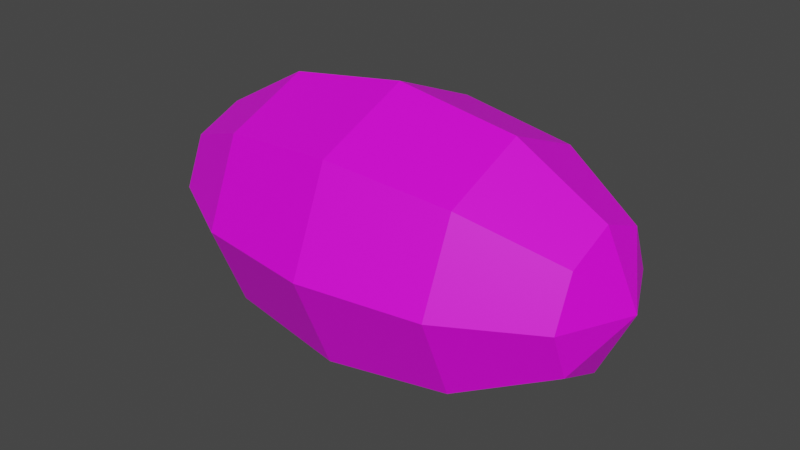 # Source: football.blend  (saved by Blender 3.2.14; exported with 4.5.12 LTS)
import bpy
from mathutils import Matrix  # noqa: F401  (used for matrix-valued properties, if any)

bpy.ops.wm.read_factory_settings(use_empty=True)
scene = bpy.context.scene
scene.name = 'Scene'

# ---- collections
col_collection = bpy.data.collections.new('Collection'); scene.collection.children.link(col_collection)

# ---- images (referenced by path relative to the original .blend; pixels are not part of the script)
import os
ASSET_DIR = os.environ.get("B2B_ASSET_DIR", "")  # directory of the original .blend (textures are referenced by path, not embedded)
HERE = os.path.dirname(os.path.abspath(__file__))  # packed textures are extracted next to this script under _unpacked/

def load_image(name, relpath, width, height, colorspace="sRGB"):
    """Load a texture the original file referenced (path relative to the .blend, or extracted next to this script)."""
    p = next((c for c in (os.path.join(HERE, relpath), os.path.join(ASSET_DIR, relpath)) if relpath and os.path.exists(c)), "")
    if p:
        img = bpy.data.images.load(p, check_existing=True)
        img.name = name
    else:  # same state as the original file: an image datablock whose file is absent (Cycles renders it pink)
        img = bpy.data.images.new(name, width, height)
        img.source = "FILE"
        img.filepath = "//" + (relpath or name)
    img.colorspace_settings.name = colorspace
    return img
img_football = load_image('Football', 'Football.png', 1024, 1024, 'sRGB')

# ---- materials (node trees are filled in below, after node groups)
mat_material_002 = bpy.data.materials.new('Material.002')
mat_material_002.use_transparent_shadow = False

# ---- material node trees
mat_material_002.use_nodes = True; mat_material_002.node_tree.nodes.clear()
_N = mat_material_002.node_tree.nodes; _L = mat_material_002.node_tree.links
n0 = _N.new('ShaderNodeBsdfPrincipled'); n0.name = 'Principled BSDF'; n0.location = (10, 300)
n0.distribution = 'GGX'
n0.subsurface_method = 'RANDOM_WALK_SKIN'
n0.inputs[3].default_value = 1.45
n0.inputs[27].default_value = (0.0, 0.0, 0.0, 1.0)
n0.inputs[28].default_value = 1.0
n1 = _N.new('ShaderNodeOutputMaterial'); n1.name = 'Material Output'; n1.location = (300, 300)
n2 = _N.new('ShaderNodeTexImage'); n2.name = 'Image Texture'; n2.location = (-280, 260)
n2.image = img_football
_L.new(n0.outputs[0], n1.inputs[0])
_L.new(n2.outputs[0], n0.inputs[0])
n1.is_active_output = True

# ---- world
world_world = bpy.data.worlds.new('World'); scene.world = world_world
world_world.use_nodes = True; world_world.node_tree.nodes.clear()
_N = world_world.node_tree.nodes; _L = world_world.node_tree.links
n0 = _N.new('ShaderNodeOutputWorld'); n0.name = 'World Output'; n0.location = (300, 300)
n1 = _N.new('ShaderNodeBackground'); n1.name = 'Background'; n1.location = (10, 300)
n1.inputs[0].default_value = (0.05088, 0.05088, 0.05088, 1.0)
_L.new(n1.outputs[0], n0.inputs[0])
n0.is_active_output = True
world_world.color = (0.05088, 0.05088, 0.05088)
world_world.use_sun_shadow = False
world_world.sun_shadow_jitter_overblur = 0.0

# ---- meshes
me_sphere = bpy.data.meshes.new('Sphere')
me_sphere.from_pydata([(-0.3308, 0.1086, 0.2287), (-0.191, 0.188, 0.2287), (2.759e-07, 0.2171, 0.2287), (0.191, 0.188, 0.2287), (0.3308, 0.1086, 0.2287), (-0.3308, 0.07677, 0.3057), (-0.191, 0.133, 0.362), (2.839e-07, 0.1535, 0.3827), (0.191, 0.133, 0.362), (0.3308, 0.07677, 0.3057), (0.382, -1.206e-07, 0.2287), (-0.3308, -3.9e-08, 0.3376), (-0.191, -6.202e-08, 0.4173), (2.565e-07, -9.16e-08, 0.4464), (0.191, -1.198e-07, 0.4173), (0.3308, -1.311e-07, 0.3376), (-0.3308, -0.07677, 0.3057), (-0.191, -0.133, 0.362), (2.428e-07, -0.1535, 0.3827), (0.191, -0.133, 0.362), (0.3308, -0.07677, 0.3057), (-0.3308, -0.1086, 0.2287), (-0.191, -0.188, 0.2287), (2.175e-07, -0.2171, 0.2287), (0.191, -0.188, 0.2287), (0.3308, -0.1086, 0.2287), (-0.382, -3.14e-08, 0.2287), (-0.3308, -0.07677, 0.1518), (-0.191, -0.133, 0.09542), (2.154e-07, -0.1535, 0.07479), (0.191, -0.133, 0.09542), (0.3308, -0.07677, 0.1518), (-0.3308, -3.28e-09, 0.1199), (-0.191, -1.136e-08, 0.0402), (2.291e-07, -3.31e-08, 0.01103), (0.191, -6.915e-08, 0.0402), (0.3308, -9.864e-08, 0.1199), (-0.3308, 0.07677, 0.1518), (-0.191, 0.133, 0.09542), (2.565e-07, 0.1535, 0.07479), (0.191, 0.133, 0.09542), (0.3308, 0.07677, 0.1518), (-0.3111, 0.1197, 0.2287), (-0.2645, 0.1462, 0.2287), (-0.3111, 0.08467, 0.3136), (-0.2645, 0.1034, 0.3324), (-0.3111, -4.224e-08, 0.3488), (-0.2645, -4.991e-08, 0.3754), (-0.3111, -0.08467, 0.3136), (-0.2645, -0.1034, 0.3324), (-0.3111, -0.1197, 0.2287), (-0.2645, -0.1462, 0.2287), (-0.3111, -0.08467, 0.1438), (-0.2645, -0.1034, 0.1251), (-0.3111, -4.416e-09, 0.1087), (-0.2645, -7.109e-09, 0.08211), (-0.3111, 0.08467, 0.1438), (-0.2645, 0.1034, 0.1251), (0.2645, 0.1462, 0.2287), (0.3111, 0.1197, 0.2287), (0.2645, 0.1034, 0.3324), (0.3111, 0.08467, 0.3136), (0.2645, -1.258e-07, 0.3754), (0.3111, -1.295e-07, 0.3488), (0.2645, -0.1034, 0.3324), (0.3111, -0.08467, 0.3136), (0.2645, -0.1462, 0.2287), (0.3111, -0.1197, 0.2287), (0.2645, -0.1034, 0.1251), (0.3111, -0.08467, 0.1438), (0.2645, -8.466e-08, 0.08211), (0.3111, -9.449e-08, 0.1087), (0.2645, 0.1034, 0.1251), (0.3111, 0.08467, 0.1438)], [], [(58, 3, 8, 60), (2, 1, 6, 7), (0, 26, 5), (10, 4, 9), (3, 2, 7, 8), (42, 0, 5, 44), (7, 6, 12, 13), (5, 26, 11), (10, 9, 15), (8, 7, 13, 14), (44, 5, 11, 46), (60, 8, 14, 62), (11, 26, 16), (10, 15, 20), (14, 13, 18, 19), (46, 11, 16, 48), (62, 14, 19, 64), (13, 12, 17, 18), (10, 20, 25), (19, 18, 23, 24), (48, 16, 21, 50), (64, 19, 24, 66), (18, 17, 22, 23), (16, 26, 21), (10, 25, 31), (24, 23, 29, 30), (50, 21, 27, 52), (66, 24, 30, 68), (23, 22, 28, 29), (21, 26, 27), (10, 31, 36), (30, 29, 34, 35), (52, 27, 32, 54), (68, 30, 35, 70), (29, 28, 33, 34), (27, 26, 32), (35, 34, 39, 40), (54, 32, 37, 56), (70, 35, 40, 72), (34, 33, 38, 39), (32, 26, 37), (10, 36, 41), (56, 37, 0, 42), (72, 40, 3, 58), (39, 38, 1, 2), (37, 26, 0), (10, 41, 4), (40, 39, 2, 3), (38, 57, 43, 1), (57, 56, 42, 43), (33, 55, 57, 38), (55, 54, 56, 57), (28, 53, 55, 33), (53, 52, 54, 55), (22, 51, 53, 28), (51, 50, 52, 53), (17, 49, 51, 22), (49, 48, 50, 51), (12, 47, 49, 17), (47, 46, 48, 49), (6, 45, 47, 12), (45, 44, 46, 47), (1, 43, 45, 6), (43, 42, 44, 45), (41, 73, 59, 4), (73, 72, 58, 59), (36, 71, 73, 41), (71, 70, 72, 73), (31, 69, 71, 36), (69, 68, 70, 71), (25, 67, 69, 31), (67, 66, 68, 69), (20, 65, 67, 25), (65, 64, 66, 67), (15, 63, 65, 20), (63, 62, 64, 65), (9, 61, 63, 15), (61, 60, 62, 63), (4, 59, 61, 9), (59, 58, 60, 61)])
_uv = me_sphere.uv_layers.new(name='UVMap')
_uv.uv.foreach_set('vector', [0.1124, 0.4626, 0.1, 0.4166, 0.2118, 0.4166, 0.1993, 0.4626, 0.09142, 0.2809, 0.1, 0.1333, 0.2118, 0.1333, 0.2205, 0.2809, 0.1555, 0.6997, 0.2332, 0.685, 0.201, 0.742, 0.07777, 0.685, 0.0, 0.6403, 0.04554, 0.598, 0.1, 0.4166, 0.09142, 0.2809, 0.2205, 0.2809, 0.2118, 0.4166, 0.1202, 0.03002, 0.1235, 0.01312, 0.1881, 0.01312, 0.1914, 0.03002, 0.2205, 0.2809, 0.2118, 0.1333, 0.2907, 0.1105, 0.3115, 0.2547, 0.201, 0.742, 0.2332, 0.685, 0.2654, 0.7421, 0.07777, 0.685, 0.04554, 0.598, 0.1099, 0.5978, 0.2118, 0.4166, 0.2205, 0.2809, 0.3115, 0.2547, 0.2907, 0.3939, 0.1914, 0.03002, 0.1881, 0.01312, 0.2336, 5.96e-08, 0.2416, 0.01554, 0.03433, 0.5535, 0.02189, 0.5042, 0.1334, 0.504, 0.1211, 0.5533, 0.2654, 0.7421, 0.2332, 0.685, 0.311, 0.7, 0.07777, 0.685, 0.1099, 0.5978, 0.1555, 0.64, 0.8444, 0.09269, 0.8444, 0.2286, 0.7158, 0.2204, 0.733, 0.08558, 0.7994, 0.4772, 0.795, 0.4939, 0.7307, 0.4898, 0.7285, 0.4727, 0.8349, 0.04609, 0.8444, 0.09269, 0.733, 0.08558, 0.7483, 0.04056, 0.8444, 0.2286, 0.8263, 0.3755, 0.715, 0.3683, 0.7158, 0.2204, 0.07777, 0.685, 0.1555, 0.64, 0.1555, 0.6997, 0.6022, 0.1105, 0.6231, 0.2547, 0.5317, 0.2809, 0.5231, 0.1333, 0.7285, 0.4727, 0.7307, 0.4898, 0.6844, 0.5, 0.6774, 0.484, 0.5723, 0.05238, 0.6022, 0.1105, 0.5231, 0.1333, 0.5107, 0.07006, 0.7158, 0.2204, 0.715, 0.3683, 0.6347, 0.3861, 0.6231, 0.2409, 0.311, 0.7, 0.2332, 0.685, 0.311, 0.6403, 0.07777, 0.685, 0.1555, 0.6997, 0.1099, 0.742, 0.5231, 0.1333, 0.5317, 0.2809, 0.4026, 0.2809, 0.4113, 0.1333, 0.5029, 0.4917, 0.4995, 0.504, 0.435, 0.504, 0.4317, 0.4917, 0.5107, 0.07006, 0.5231, 0.1333, 0.4113, 0.1333, 0.4238, 0.07006, 0.5317, 0.2809, 0.5231, 0.4166, 0.4113, 0.4166, 0.4026, 0.2809, 0.311, 0.6403, 0.2332, 0.685, 0.2654, 0.598, 0.07777, 0.685, 0.1099, 0.742, 0.04554, 0.7421, 0.4113, 0.1333, 0.4026, 0.2809, 0.3115, 0.2547, 0.3324, 0.1105, 0.2687, 0.5848, 0.2654, 0.598, 0.201, 0.5978, 0.1977, 0.5846, 0.4238, 0.07006, 0.4113, 0.1333, 0.3324, 0.1105, 0.3624, 0.05238, 0.4026, 0.2809, 0.4113, 0.4166, 0.3324, 0.3939, 0.3115, 0.2547, 0.2654, 0.598, 0.2332, 0.685, 0.201, 0.5978, 0.8263, 0.6245, 0.8444, 0.7714, 0.7158, 0.7796, 0.715, 0.6317, 0.8288, 0.9834, 0.8263, 0.9959, 0.762, 1.0, 0.758, 0.988, 0.8098, 0.5622, 0.8263, 0.6245, 0.715, 0.6317, 0.7233, 0.5678, 0.8444, 0.7714, 0.8444, 0.9073, 0.733, 0.9144, 0.7158, 0.7796, 0.201, 0.5978, 0.2332, 0.685, 0.1555, 0.64, 0.07777, 0.685, 0.04554, 0.7421, 2.142e-08, 0.7, 0.06981, 0.01554, 0.07783, 0.0, 0.1235, 0.01312, 0.1202, 0.03002, 0.7233, 0.5678, 0.715, 0.6317, 0.6347, 0.6139, 0.6608, 0.554, 0.0, 0.2547, 0.02085, 0.1105, 0.1, 0.1333, 0.09142, 0.2809, 0.1555, 0.64, 0.2332, 0.685, 0.1555, 0.6997, 0.07777, 0.685, 2.142e-08, 0.7, 0.0, 0.6403, 0.715, 0.6317, 0.7158, 0.7796, 0.6231, 0.7591, 0.6347, 0.6139, 0.02085, 0.1105, 0.05082, 0.05238, 0.1124, 0.07006, 0.1, 0.1333, 0.05082, 0.05238, 0.06981, 0.01554, 0.1202, 0.03002, 0.1124, 0.07006, 0.8444, 0.9073, 0.8349, 0.9539, 0.7483, 0.9594, 0.733, 0.9144, 0.8349, 0.9539, 0.8288, 0.9834, 0.758, 0.988, 0.7483, 0.9594, 0.2891, 0.5042, 0.2766, 0.5535, 0.1899, 0.5533, 0.1775, 0.504, 0.2766, 0.5535, 0.2687, 0.5848, 0.1977, 0.5846, 0.1899, 0.5533, 0.5231, 0.4166, 0.5107, 0.4626, 0.4238, 0.4626, 0.4113, 0.4166, 0.5107, 0.4626, 0.5029, 0.4917, 0.4317, 0.4917, 0.4238, 0.4626, 0.715, 0.3683, 0.7233, 0.4322, 0.6608, 0.446, 0.6347, 0.3861, 0.7233, 0.4322, 0.7285, 0.4727, 0.6774, 0.484, 0.6608, 0.446, 0.8263, 0.3755, 0.8098, 0.4378, 0.7233, 0.4322, 0.715, 0.3683, 0.8098, 0.4378, 0.7994, 0.4772, 0.7285, 0.4727, 0.7233, 0.4322, 0.2118, 0.1333, 0.1993, 0.07006, 0.2606, 0.05238, 0.2907, 0.1105, 0.1993, 0.07006, 0.1914, 0.03002, 0.2416, 0.01554, 0.2606, 0.05238, 0.1, 0.1333, 0.1124, 0.07006, 0.1993, 0.07006, 0.2118, 0.1333, 0.1124, 0.07006, 0.1202, 0.03002, 0.1914, 0.03002, 0.1993, 0.07006, 0.7307, 0.5102, 0.7285, 0.5273, 0.6774, 0.516, 0.6844, 0.5, 0.7285, 0.5273, 0.7233, 0.5678, 0.6608, 0.554, 0.6774, 0.516, 0.795, 0.5061, 0.7994, 0.5228, 0.7285, 0.5273, 0.7307, 0.5102, 0.7994, 0.5228, 0.8098, 0.5622, 0.7233, 0.5678, 0.7285, 0.5273, 0.435, 0.01312, 0.4317, 0.03002, 0.3815, 0.01554, 0.3895, 0.0, 0.4317, 0.03002, 0.4238, 0.07006, 0.3624, 0.05238, 0.3815, 0.01554, 0.4995, 0.01312, 0.5029, 0.03002, 0.4317, 0.03002, 0.435, 0.01312, 0.5029, 0.03002, 0.5107, 0.07006, 0.4238, 0.07006, 0.4317, 0.03002, 0.5453, 2.98e-08, 0.5533, 0.01554, 0.5029, 0.03002, 0.4995, 0.01312, 0.5533, 0.01554, 0.5723, 0.05238, 0.5107, 0.07006, 0.5029, 0.03002, 0.8263, 0.004107, 0.8288, 0.01656, 0.758, 0.01203, 0.762, 0.0, 0.8288, 0.01656, 0.8349, 0.04609, 0.7483, 0.04056, 0.758, 0.01203, 0.04554, 0.598, 0.04221, 0.5848, 0.1132, 0.5846, 0.1099, 0.5978, 0.04221, 0.5848, 0.03433, 0.5535, 0.1211, 0.5533, 0.1132, 0.5846, 0.1235, 0.504, 0.1202, 0.4917, 0.1914, 0.4917, 0.1881, 0.504, 0.1202, 0.4917, 0.1124, 0.4626, 0.1993, 0.4626, 0.1914, 0.4917])
me_sphere.materials.append(mat_material_002)
me_sphere.use_paint_bone_selection = False
me_sphere.use_paint_mask = True
me_sphere.update()

# ---- objects
ob_sphere = bpy.data.objects.new('Sphere', me_sphere)

# ---- transforms, parenting, visibility, modifiers, constraints
ob_sphere.location = (0.0, 0.0, 0.0)

# ---- collection membership
col_collection.objects.link(ob_sphere)

# ---- scene / render settings (as saved in the file)
scene.frame_start = 1; scene.frame_end = 250; scene.frame_set(1)
scene.render.engine = 'BLENDER_EEVEE_NEXT'
scene.cycles.sampling_pattern = 'TABULATED_SOBOL'
scene.cycles.use_light_tree = False
scene.view_settings.view_transform = 'Filmic'
bpy.context.view_layer.update()

# ---- added for rendering (the .blend has no active camera and no usable light): camera, sun
cam_auto = bpy.data.cameras.new('AutoCamera')
cam_auto.lens = 50.0
cam_auto.sensor_width = 36.0
cam_auto.clip_end = 1000.0
ob_auto_camera = bpy.data.objects.new('AutoCamera', cam_auto)
scene.collection.objects.link(ob_auto_camera)
ob_auto_camera.location = (0.907364, -1.08884, 0.954624)
ob_auto_camera.rotation_euler = (1.09748, -7.21219e-08, 0.694738)
scene.camera = ob_auto_camera
light_auto_sun = bpy.data.lights.new('AutoSun', 'SUN')
light_auto_sun.energy = 3.0
light_auto_sun.angle = 0.0523599
ob_auto_sun = bpy.data.objects.new('AutoSun', light_auto_sun)
scene.collection.objects.link(ob_auto_sun)
ob_auto_sun.rotation_euler = (0.872665, 0.174533, 0.523599)
bpy.context.view_layer.update()
